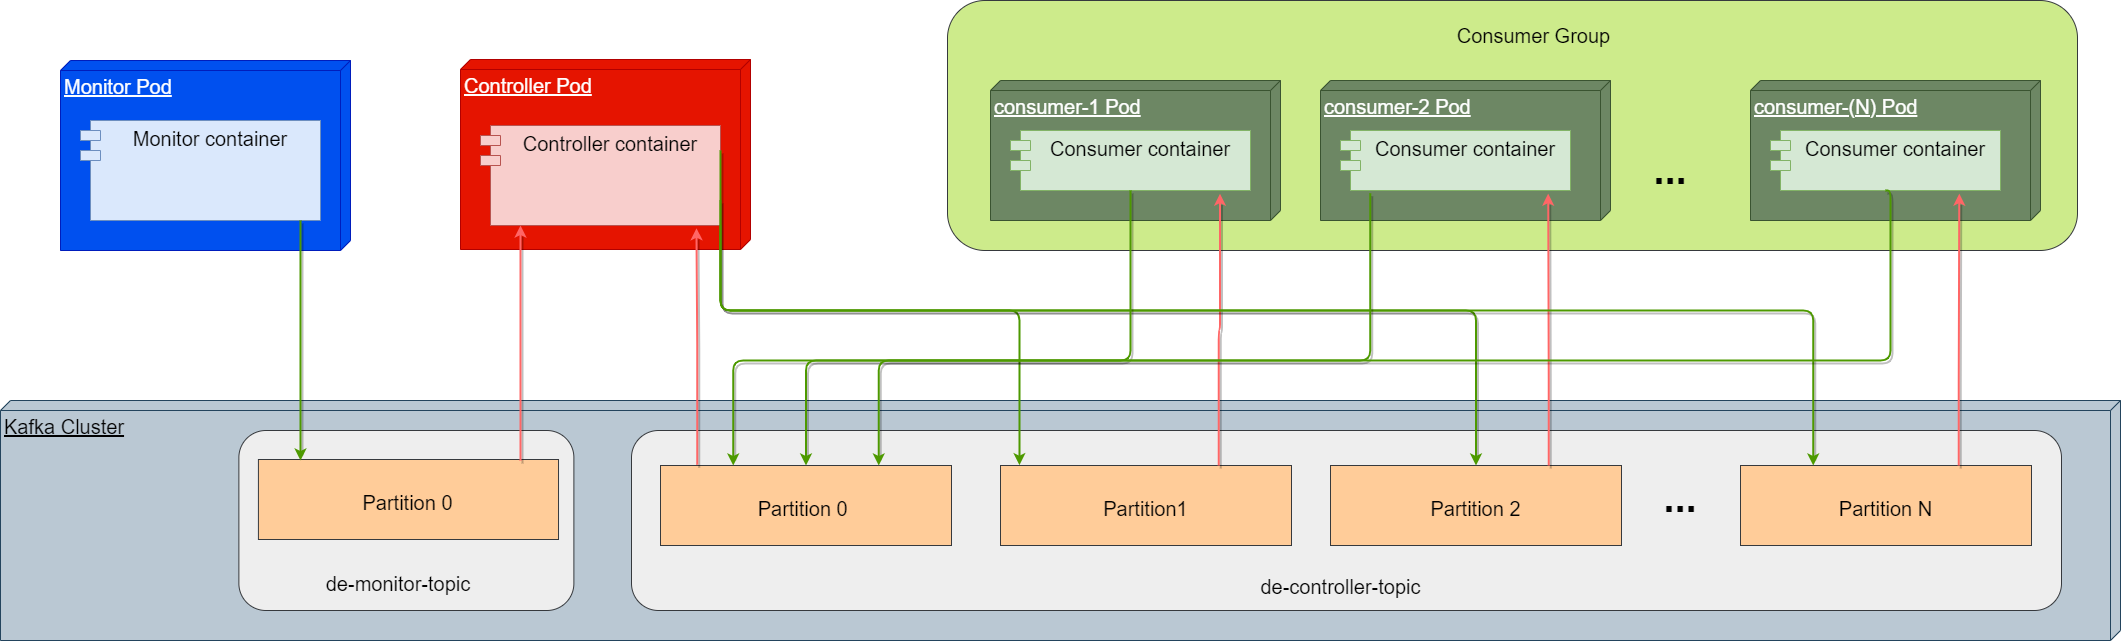

The diagram above was exported from draw.io. Its source (the exported page's mxGraphModel, read from the mxfile embedded in the PNG):
<mxGraphModel dx="1038" dy="489" grid="1" gridSize="10" guides="1" tooltips="1" connect="1" arrows="1" fold="1" page="1" pageScale="1" pageWidth="827" pageHeight="1169" background="none" math="0" shadow="0">
  <root>
    <mxCell id="0" />
    <mxCell id="1" parent="0" />
    <mxCell id="PqiUo2cfF5xxatdAvyYp-17" value="Consumer Group" parent="0" />
    <mxCell id="PqiUo2cfF5xxatdAvyYp-18" value="" style="group" parent="PqiUo2cfF5xxatdAvyYp-17" vertex="1" connectable="0">
      <mxGeometry x="1120" y="160" width="1087" height="230" as="geometry" />
    </mxCell>
    <mxCell id="PqiUo2cfF5xxatdAvyYp-34" value="" style="rounded=1;whiteSpace=wrap;html=1;fontSize=40;fillColor=#cdeb8b;strokeColor=#36393d;" parent="PqiUo2cfF5xxatdAvyYp-18" vertex="1">
      <mxGeometry x="-43" y="-80" width="1130" height="250" as="geometry" />
    </mxCell>
    <mxCell id="PqiUo2cfF5xxatdAvyYp-19" value="&lt;font style=&quot;font-size: 20px&quot;&gt;consumer-1 Pod&lt;/font&gt;" style="verticalAlign=top;align=left;spacingTop=8;spacingLeft=2;spacingRight=12;shape=cube;size=10;direction=south;fontStyle=4;html=1;fillColor=#6d8764;fontColor=#ffffff;strokeColor=#3A5431;" parent="PqiUo2cfF5xxatdAvyYp-18" vertex="1">
      <mxGeometry width="290" height="140" as="geometry" />
    </mxCell>
    <mxCell id="PqiUo2cfF5xxatdAvyYp-20" value="Consumer container" style="shape=module;align=left;spacingLeft=20;align=center;verticalAlign=top;fontSize=20;fillColor=#d5e8d4;strokeColor=#82b366;" parent="PqiUo2cfF5xxatdAvyYp-18" vertex="1">
      <mxGeometry x="20" y="50" width="240" height="60" as="geometry" />
    </mxCell>
    <mxCell id="PqiUo2cfF5xxatdAvyYp-21" value="&lt;font style=&quot;font-size: 20px&quot;&gt;consumer-2 Pod&lt;/font&gt;" style="verticalAlign=top;align=left;spacingTop=8;spacingLeft=2;spacingRight=12;shape=cube;size=10;direction=south;fontStyle=4;html=1;fillColor=#6d8764;fontColor=#ffffff;strokeColor=#3A5431;" parent="PqiUo2cfF5xxatdAvyYp-18" vertex="1">
      <mxGeometry x="330" width="290" height="140" as="geometry" />
    </mxCell>
    <mxCell id="PqiUo2cfF5xxatdAvyYp-22" value="Consumer container" style="shape=module;align=left;spacingLeft=20;align=center;verticalAlign=top;fontSize=20;fillColor=#d5e8d4;strokeColor=#82b366;" parent="PqiUo2cfF5xxatdAvyYp-18" vertex="1">
      <mxGeometry x="350" y="50" width="230" height="60" as="geometry" />
    </mxCell>
    <mxCell id="PqiUo2cfF5xxatdAvyYp-23" value="&lt;font style=&quot;font-size: 20px&quot;&gt;consumer-(N) Pod&lt;/font&gt;" style="verticalAlign=top;align=left;spacingTop=8;spacingLeft=2;spacingRight=12;shape=cube;size=10;direction=south;fontStyle=4;html=1;fillColor=#6d8764;fontColor=#ffffff;strokeColor=#3A5431;" parent="PqiUo2cfF5xxatdAvyYp-18" vertex="1">
      <mxGeometry x="760" width="290" height="140" as="geometry" />
    </mxCell>
    <mxCell id="PqiUo2cfF5xxatdAvyYp-24" value="Consumer container" style="shape=module;align=left;spacingLeft=20;align=center;verticalAlign=top;fontSize=20;fillColor=#d5e8d4;strokeColor=#82b366;" parent="PqiUo2cfF5xxatdAvyYp-18" vertex="1">
      <mxGeometry x="780" y="50" width="230" height="60" as="geometry" />
    </mxCell>
    <mxCell id="PqiUo2cfF5xxatdAvyYp-25" value="..." style="text;align=center;fontStyle=1;verticalAlign=middle;spacingLeft=3;spacingRight=3;strokeColor=none;rotatable=0;points=[[0,0.5],[1,0.5]];portConstraint=eastwest;fontSize=40;" parent="PqiUo2cfF5xxatdAvyYp-18" vertex="1">
      <mxGeometry x="640" y="72" width="80" height="26" as="geometry" />
    </mxCell>
    <mxCell id="PqiUo2cfF5xxatdAvyYp-74" value="Consumer Group" style="text;html=1;strokeColor=none;fillColor=none;align=center;verticalAlign=middle;whiteSpace=wrap;rounded=0;fontSize=20;" parent="PqiUo2cfF5xxatdAvyYp-17" vertex="1">
      <mxGeometry x="1560.25" y="100" width="206.5" height="30" as="geometry" />
    </mxCell>
    <mxCell id="PqiUo2cfF5xxatdAvyYp-26" value="Controller / Orchestrator" parent="0" />
    <mxCell id="PqiUo2cfF5xxatdAvyYp-27" value="&lt;font style=&quot;font-size: 20px&quot;&gt;Controller Pod&lt;/font&gt;" style="verticalAlign=top;align=left;spacingTop=8;spacingLeft=2;spacingRight=12;shape=cube;size=10;direction=south;fontStyle=4;html=1;fillColor=#e51400;fontColor=#ffffff;strokeColor=#B20000;" parent="PqiUo2cfF5xxatdAvyYp-26" vertex="1">
      <mxGeometry x="590" y="139" width="290" height="190" as="geometry" />
    </mxCell>
    <mxCell id="PqiUo2cfF5xxatdAvyYp-28" value="Controller container" style="shape=module;align=left;spacingLeft=20;align=center;verticalAlign=top;fontSize=20;fillColor=#f8cecc;strokeColor=#b85450;" parent="PqiUo2cfF5xxatdAvyYp-26" vertex="1">
      <mxGeometry x="610" y="205" width="240" height="100" as="geometry" />
    </mxCell>
    <mxCell id="PqiUo2cfF5xxatdAvyYp-29" value="Monitor" parent="0" />
    <mxCell id="PqiUo2cfF5xxatdAvyYp-30" value="&lt;font style=&quot;font-size: 20px&quot;&gt;Monitor Pod&lt;/font&gt;" style="verticalAlign=top;align=left;spacingTop=8;spacingLeft=2;spacingRight=12;shape=cube;size=10;direction=south;fontStyle=4;html=1;fillColor=#0050ef;fontColor=#ffffff;strokeColor=#001DBC;" parent="PqiUo2cfF5xxatdAvyYp-29" vertex="1">
      <mxGeometry x="190" y="140" width="290" height="190" as="geometry" />
    </mxCell>
    <mxCell id="PqiUo2cfF5xxatdAvyYp-31" value="Monitor container" style="shape=module;align=left;spacingLeft=20;align=center;verticalAlign=top;fontSize=20;fillColor=#dae8fc;strokeColor=#6c8ebf;" parent="PqiUo2cfF5xxatdAvyYp-29" vertex="1">
      <mxGeometry x="210" y="200" width="240" height="100" as="geometry" />
    </mxCell>
    <mxCell id="PqiUo2cfF5xxatdAvyYp-32" value="Kafka Cluster" parent="0" />
    <mxCell id="PqiUo2cfF5xxatdAvyYp-33" value="&lt;font style=&quot;font-size: 20px&quot;&gt;Kafka Cluster&lt;/font&gt;" style="verticalAlign=top;align=left;spacingTop=8;spacingLeft=2;spacingRight=12;shape=cube;size=10;direction=south;fontStyle=4;html=1;fillColor=#bac8d3;strokeColor=#23445d;" parent="PqiUo2cfF5xxatdAvyYp-32" vertex="1">
      <mxGeometry x="130" y="480" width="2120" height="240" as="geometry" />
    </mxCell>
    <mxCell id="PqiUo2cfF5xxatdAvyYp-38" value="" style="group" parent="PqiUo2cfF5xxatdAvyYp-32" vertex="1" connectable="0">
      <mxGeometry x="360" y="510" width="335" height="180" as="geometry" />
    </mxCell>
    <mxCell id="PqiUo2cfF5xxatdAvyYp-36" value="" style="rounded=1;whiteSpace=wrap;html=1;fontSize=40;fillColor=#eeeeee;strokeColor=#36393d;" parent="PqiUo2cfF5xxatdAvyYp-38" vertex="1">
      <mxGeometry x="8.375" width="335" height="180" as="geometry" />
    </mxCell>
    <mxCell id="PqiUo2cfF5xxatdAvyYp-37" value="&lt;font style=&quot;font-size: 20px&quot;&gt;de-monitor-topic&lt;/font&gt;" style="text;html=1;strokeColor=none;fillColor=none;align=center;verticalAlign=middle;whiteSpace=wrap;rounded=0;fontSize=40;" parent="PqiUo2cfF5xxatdAvyYp-38" vertex="1">
      <mxGeometry x="43.619791666666664" y="120.03846153846153" width="247.76041666666666" height="51.92307692307691" as="geometry" />
    </mxCell>
    <mxCell id="PqiUo2cfF5xxatdAvyYp-50" value="" style="group" parent="PqiUo2cfF5xxatdAvyYp-38" vertex="1" connectable="0">
      <mxGeometry x="27.916666666666664" y="29" width="300.10416666666663" height="80" as="geometry" />
    </mxCell>
    <mxCell id="PqiUo2cfF5xxatdAvyYp-43" value="" style="rounded=0;whiteSpace=wrap;html=1;fontSize=30;fillColor=#ffcc99;strokeColor=#36393d;" parent="PqiUo2cfF5xxatdAvyYp-50" vertex="1">
      <mxGeometry width="300.10416666666663" height="80" as="geometry" />
    </mxCell>
    <mxCell id="PqiUo2cfF5xxatdAvyYp-44" value="&lt;font style=&quot;font-size: 20px&quot;&gt;Partition 0&lt;/font&gt;" style="text;html=1;strokeColor=none;fillColor=none;align=center;verticalAlign=middle;whiteSpace=wrap;rounded=0;fontSize=30;" parent="PqiUo2cfF5xxatdAvyYp-50" vertex="1">
      <mxGeometry x="77.34" y="25" width="145.42" height="30" as="geometry" />
    </mxCell>
    <mxCell id="PqiUo2cfF5xxatdAvyYp-39" value="" style="group" parent="PqiUo2cfF5xxatdAvyYp-32" vertex="1" connectable="0">
      <mxGeometry x="761" y="510" width="1430" height="180" as="geometry" />
    </mxCell>
    <mxCell id="PqiUo2cfF5xxatdAvyYp-40" value="" style="rounded=1;whiteSpace=wrap;html=1;fontSize=40;fillColor=#eeeeee;strokeColor=#36393d;" parent="PqiUo2cfF5xxatdAvyYp-39" vertex="1">
      <mxGeometry width="1430" height="180" as="geometry" />
    </mxCell>
    <mxCell id="PqiUo2cfF5xxatdAvyYp-41" value="&lt;font style=&quot;font-size: 20px&quot;&gt;de-controller-topic&lt;/font&gt;" style="text;html=1;strokeColor=none;fillColor=none;align=center;verticalAlign=middle;whiteSpace=wrap;rounded=0;fontSize=40;" parent="PqiUo2cfF5xxatdAvyYp-39" vertex="1">
      <mxGeometry x="591.89" y="126.00000000000001" width="235.23" height="46.73076923076924" as="geometry" />
    </mxCell>
    <mxCell id="PqiUo2cfF5xxatdAvyYp-58" value="" style="group" parent="PqiUo2cfF5xxatdAvyYp-39" vertex="1" connectable="0">
      <mxGeometry x="29" y="35" width="291" height="80" as="geometry" />
    </mxCell>
    <mxCell id="PqiUo2cfF5xxatdAvyYp-59" value="" style="rounded=0;whiteSpace=wrap;html=1;fontSize=30;fillColor=#ffcc99;strokeColor=#36393d;" parent="PqiUo2cfF5xxatdAvyYp-58" vertex="1">
      <mxGeometry width="291.00000000000006" height="80" as="geometry" />
    </mxCell>
    <mxCell id="PqiUo2cfF5xxatdAvyYp-60" value="&lt;font style=&quot;font-size: 20px&quot;&gt;Partition 0&amp;nbsp;&lt;/font&gt;" style="text;html=1;strokeColor=none;fillColor=none;align=center;verticalAlign=middle;whiteSpace=wrap;rounded=0;fontSize=30;" parent="PqiUo2cfF5xxatdAvyYp-58" vertex="1">
      <mxGeometry x="73.02" y="25" width="144.95" height="30" as="geometry" />
    </mxCell>
    <mxCell id="PqiUo2cfF5xxatdAvyYp-61" value="" style="group" parent="PqiUo2cfF5xxatdAvyYp-39" vertex="1" connectable="0">
      <mxGeometry x="369" y="35" width="291" height="80" as="geometry" />
    </mxCell>
    <mxCell id="PqiUo2cfF5xxatdAvyYp-62" value="" style="rounded=0;whiteSpace=wrap;html=1;fontSize=30;fillColor=#ffcc99;strokeColor=#36393d;" parent="PqiUo2cfF5xxatdAvyYp-61" vertex="1">
      <mxGeometry width="291.00000000000006" height="80" as="geometry" />
    </mxCell>
    <mxCell id="PqiUo2cfF5xxatdAvyYp-63" value="&lt;font style=&quot;font-size: 20px&quot;&gt;Partition1&lt;/font&gt;" style="text;html=1;strokeColor=none;fillColor=none;align=center;verticalAlign=middle;whiteSpace=wrap;rounded=0;fontSize=30;" parent="PqiUo2cfF5xxatdAvyYp-61" vertex="1">
      <mxGeometry x="125.19651162790699" y="25" width="40.6046511627907" height="30" as="geometry" />
    </mxCell>
    <mxCell id="PqiUo2cfF5xxatdAvyYp-67" value="" style="group" parent="PqiUo2cfF5xxatdAvyYp-39" vertex="1" connectable="0">
      <mxGeometry x="699" y="35" width="291" height="80" as="geometry" />
    </mxCell>
    <mxCell id="PqiUo2cfF5xxatdAvyYp-68" value="" style="rounded=0;whiteSpace=wrap;html=1;fontSize=30;fillColor=#ffcc99;strokeColor=#36393d;" parent="PqiUo2cfF5xxatdAvyYp-67" vertex="1">
      <mxGeometry width="291.00000000000006" height="80" as="geometry" />
    </mxCell>
    <mxCell id="PqiUo2cfF5xxatdAvyYp-69" value="&lt;font style=&quot;font-size: 20px&quot;&gt;Partition 2&lt;/font&gt;" style="text;html=1;strokeColor=none;fillColor=none;align=center;verticalAlign=middle;whiteSpace=wrap;rounded=0;fontSize=30;" parent="PqiUo2cfF5xxatdAvyYp-67" vertex="1">
      <mxGeometry x="93.02" y="25" width="104.95" height="30" as="geometry" />
    </mxCell>
    <mxCell id="PqiUo2cfF5xxatdAvyYp-70" value="" style="group" parent="PqiUo2cfF5xxatdAvyYp-39" vertex="1" connectable="0">
      <mxGeometry x="1109" y="35" width="291" height="80" as="geometry" />
    </mxCell>
    <mxCell id="PqiUo2cfF5xxatdAvyYp-71" value="" style="rounded=0;whiteSpace=wrap;html=1;fontSize=30;fillColor=#ffcc99;strokeColor=#36393d;" parent="PqiUo2cfF5xxatdAvyYp-70" vertex="1">
      <mxGeometry width="291.00000000000006" height="80" as="geometry" />
    </mxCell>
    <mxCell id="PqiUo2cfF5xxatdAvyYp-72" value="&lt;font style=&quot;font-size: 20px&quot;&gt;Partition N&lt;/font&gt;" style="text;html=1;strokeColor=none;fillColor=none;align=center;verticalAlign=middle;whiteSpace=wrap;rounded=0;fontSize=30;" parent="PqiUo2cfF5xxatdAvyYp-70" vertex="1">
      <mxGeometry x="88.02" y="25" width="114.95" height="30" as="geometry" />
    </mxCell>
    <mxCell id="PqiUo2cfF5xxatdAvyYp-73" value="..." style="text;align=center;fontStyle=1;verticalAlign=middle;spacingLeft=3;spacingRight=3;strokeColor=none;rotatable=0;points=[[0,0.5],[1,0.5]];portConstraint=eastwest;fontSize=40;" parent="PqiUo2cfF5xxatdAvyYp-39" vertex="1">
      <mxGeometry x="1009" y="50" width="80" height="26" as="geometry" />
    </mxCell>
    <mxCell id="PqiUo2cfF5xxatdAvyYp-46" style="edgeStyle=orthogonalEdgeStyle;rounded=0;orthogonalLoop=1;jettySize=auto;html=1;fontSize=30;strokeWidth=2;strokeColor=#4D9900;shadow=1;" parent="PqiUo2cfF5xxatdAvyYp-32" edge="1">
      <mxGeometry relative="1" as="geometry">
        <mxPoint x="430" y="300" as="sourcePoint" />
        <mxPoint x="430" y="540" as="targetPoint" />
        <Array as="points">
          <mxPoint x="430" y="300" />
        </Array>
      </mxGeometry>
    </mxCell>
    <mxCell id="PqiUo2cfF5xxatdAvyYp-48" style="edgeStyle=orthogonalEdgeStyle;rounded=0;orthogonalLoop=1;jettySize=auto;html=1;fontSize=30;strokeWidth=2;strokeColor=#FF6666;shadow=1;" parent="PqiUo2cfF5xxatdAvyYp-32" edge="1">
      <mxGeometry relative="1" as="geometry">
        <mxPoint x="650" y="540" as="sourcePoint" />
        <mxPoint x="650" y="305" as="targetPoint" />
        <Array as="points">
          <mxPoint x="650" y="305" />
        </Array>
      </mxGeometry>
    </mxCell>
    <mxCell id="PqiUo2cfF5xxatdAvyYp-78" style="edgeStyle=orthogonalEdgeStyle;rounded=1;orthogonalLoop=1;jettySize=auto;html=1;exitX=0.75;exitY=0;exitDx=0;exitDy=0;entryX=0.873;entryY=1.053;entryDx=0;entryDy=0;entryPerimeter=0;fontSize=20;strokeWidth=2;strokeColor=#FF6666;shadow=1;" parent="PqiUo2cfF5xxatdAvyYp-32" edge="1">
      <mxGeometry relative="1" as="geometry">
        <mxPoint x="1348.25" y="545" as="sourcePoint" />
        <mxPoint x="1349.52" y="273.18000000000006" as="targetPoint" />
        <Array as="points">
          <mxPoint x="1350" y="409" />
        </Array>
      </mxGeometry>
    </mxCell>
    <mxCell id="PqiUo2cfF5xxatdAvyYp-79" style="edgeStyle=orthogonalEdgeStyle;rounded=1;orthogonalLoop=1;jettySize=auto;html=1;exitX=0.75;exitY=0;exitDx=0;exitDy=0;entryX=0.903;entryY=1.053;entryDx=0;entryDy=0;entryPerimeter=0;fontSize=20;strokeWidth=2;strokeColor=#FF6666;shadow=1;" parent="PqiUo2cfF5xxatdAvyYp-32" edge="1">
      <mxGeometry relative="1" as="geometry">
        <mxPoint x="1678.25" y="545" as="sourcePoint" />
        <mxPoint x="1677.69" y="273.18000000000006" as="targetPoint" />
        <Array as="points">
          <mxPoint x="1678" y="470" />
          <mxPoint x="1678" y="470" />
        </Array>
      </mxGeometry>
    </mxCell>
    <mxCell id="PqiUo2cfF5xxatdAvyYp-80" style="edgeStyle=orthogonalEdgeStyle;rounded=1;orthogonalLoop=1;jettySize=auto;html=1;exitX=0.75;exitY=0;exitDx=0;exitDy=0;entryX=0.821;entryY=1.053;entryDx=0;entryDy=0;entryPerimeter=0;fontSize=20;strokeWidth=2;strokeColor=#FF6666;shadow=1;" parent="PqiUo2cfF5xxatdAvyYp-32" edge="1">
      <mxGeometry relative="1" as="geometry">
        <mxPoint x="2088.25" y="545" as="sourcePoint" />
        <mxPoint x="2088.83" y="273.18000000000006" as="targetPoint" />
        <Array as="points">
          <mxPoint x="2089" y="470" />
          <mxPoint x="2089" y="470" />
        </Array>
      </mxGeometry>
    </mxCell>
    <mxCell id="PqiUo2cfF5xxatdAvyYp-83" style="edgeStyle=orthogonalEdgeStyle;rounded=0;orthogonalLoop=1;jettySize=auto;html=1;exitX=0.126;exitY=-0.008;exitDx=0;exitDy=0;entryX=0.9;entryY=1.027;entryDx=0;entryDy=0;entryPerimeter=0;fontSize=20;exitPerimeter=0;strokeWidth=2;strokeColor=#FF6666;shadow=1;" parent="PqiUo2cfF5xxatdAvyYp-32" source="PqiUo2cfF5xxatdAvyYp-59" target="PqiUo2cfF5xxatdAvyYp-28" edge="1">
      <mxGeometry relative="1" as="geometry" />
    </mxCell>
    <mxCell id="PqiUo2cfF5xxatdAvyYp-84" style="edgeStyle=orthogonalEdgeStyle;rounded=1;orthogonalLoop=1;jettySize=auto;html=1;exitX=1;exitY=1;exitDx=0;exitDy=0;entryX=0.065;entryY=-0.004;entryDx=0;entryDy=0;entryPerimeter=0;fontSize=20;strokeWidth=2;strokeColor=#4D9900;" parent="PqiUo2cfF5xxatdAvyYp-32" source="PqiUo2cfF5xxatdAvyYp-28" target="PqiUo2cfF5xxatdAvyYp-62" edge="1">
      <mxGeometry relative="1" as="geometry">
        <Array as="points">
          <mxPoint x="850" y="390" />
          <mxPoint x="1149" y="390" />
        </Array>
      </mxGeometry>
    </mxCell>
    <mxCell id="PqiUo2cfF5xxatdAvyYp-87" style="edgeStyle=orthogonalEdgeStyle;rounded=1;orthogonalLoop=1;jettySize=auto;html=1;exitX=1;exitY=0.75;exitDx=0;exitDy=0;entryX=0.5;entryY=0;entryDx=0;entryDy=0;fontSize=20;strokeWidth=2;strokeColor=#4D9900;shadow=1;" parent="PqiUo2cfF5xxatdAvyYp-32" source="PqiUo2cfF5xxatdAvyYp-28" target="PqiUo2cfF5xxatdAvyYp-68" edge="1">
      <mxGeometry relative="1" as="geometry">
        <Array as="points">
          <mxPoint x="850" y="390" />
          <mxPoint x="1606" y="390" />
        </Array>
      </mxGeometry>
    </mxCell>
    <mxCell id="PqiUo2cfF5xxatdAvyYp-88" style="edgeStyle=orthogonalEdgeStyle;rounded=1;orthogonalLoop=1;jettySize=auto;html=1;exitX=1;exitY=0.25;exitDx=0;exitDy=0;entryX=0.25;entryY=0;entryDx=0;entryDy=0;fontSize=20;strokeWidth=2;strokeColor=#4D9900;shadow=1;" parent="PqiUo2cfF5xxatdAvyYp-32" source="PqiUo2cfF5xxatdAvyYp-28" target="PqiUo2cfF5xxatdAvyYp-71" edge="1">
      <mxGeometry relative="1" as="geometry">
        <Array as="points">
          <mxPoint x="850" y="390" />
          <mxPoint x="1943" y="390" />
        </Array>
      </mxGeometry>
    </mxCell>
    <mxCell id="PqiUo2cfF5xxatdAvyYp-89" style="edgeStyle=orthogonalEdgeStyle;rounded=1;orthogonalLoop=1;jettySize=auto;html=1;exitX=0.5;exitY=1;exitDx=0;exitDy=0;entryX=0.25;entryY=0;entryDx=0;entryDy=0;fontSize=20;strokeWidth=2;strokeColor=#4D9900;shadow=1;" parent="PqiUo2cfF5xxatdAvyYp-32" source="PqiUo2cfF5xxatdAvyYp-20" target="PqiUo2cfF5xxatdAvyYp-59" edge="1">
      <mxGeometry relative="1" as="geometry">
        <Array as="points">
          <mxPoint x="1260" y="440" />
          <mxPoint x="863" y="440" />
        </Array>
      </mxGeometry>
    </mxCell>
    <mxCell id="PqiUo2cfF5xxatdAvyYp-90" style="edgeStyle=orthogonalEdgeStyle;rounded=1;orthogonalLoop=1;jettySize=auto;html=1;exitX=0.129;exitY=1.044;exitDx=0;exitDy=0;entryX=0.5;entryY=0;entryDx=0;entryDy=0;fontSize=20;exitPerimeter=0;strokeWidth=2;strokeColor=#4D9900;shadow=1;" parent="PqiUo2cfF5xxatdAvyYp-32" source="PqiUo2cfF5xxatdAvyYp-22" target="PqiUo2cfF5xxatdAvyYp-59" edge="1">
      <mxGeometry relative="1" as="geometry">
        <Array as="points">
          <mxPoint x="1500" y="440" />
          <mxPoint x="936" y="440" />
        </Array>
      </mxGeometry>
    </mxCell>
    <mxCell id="PqiUo2cfF5xxatdAvyYp-91" style="edgeStyle=orthogonalEdgeStyle;rounded=1;orthogonalLoop=1;jettySize=auto;html=1;exitX=0.5;exitY=1;exitDx=0;exitDy=0;entryX=0.75;entryY=0;entryDx=0;entryDy=0;fontSize=20;strokeWidth=2;strokeColor=#4D9900;shadow=1;" parent="PqiUo2cfF5xxatdAvyYp-32" source="PqiUo2cfF5xxatdAvyYp-24" target="PqiUo2cfF5xxatdAvyYp-59" edge="1">
      <mxGeometry relative="1" as="geometry">
        <Array as="points">
          <mxPoint x="2020" y="270" />
          <mxPoint x="2020" y="440" />
          <mxPoint x="1008" y="440" />
        </Array>
      </mxGeometry>
    </mxCell>
  </root>
</mxGraphModel>